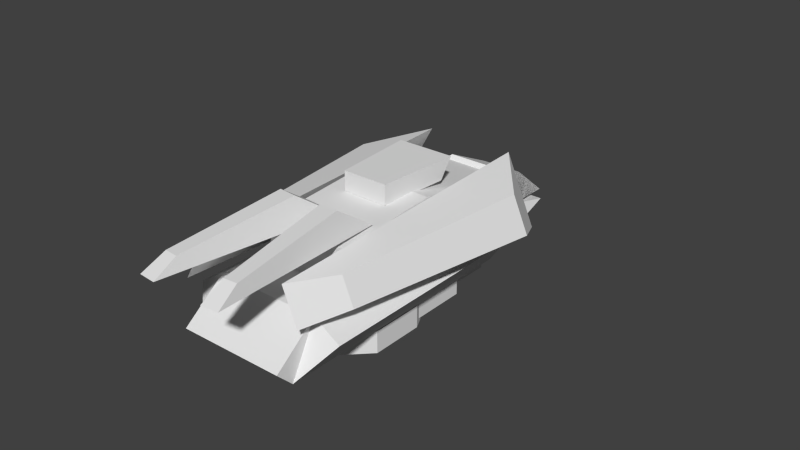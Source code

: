 # Source: cirr.blend  (saved by Blender 2.63.0; exported with 4.5.12 LTS)
import bpy
from mathutils import Matrix  # noqa: F401  (used for matrix-valued properties, if any)

bpy.ops.wm.read_factory_settings(use_empty=True)
scene = bpy.context.scene
scene.name = 'Scene'

# ---- collections
col_collection_1 = bpy.data.collections.new('Collection 1'); scene.collection.children.link(col_collection_1)
col_collection_2 = bpy.data.collections.new('Collection 2'); scene.collection.children.link(col_collection_2)
col_collection_3 = bpy.data.collections.new('Collection 3'); scene.collection.children.link(col_collection_3)
col_collection_4 = bpy.data.collections.new('Collection 4'); scene.collection.children.link(col_collection_4)
col_collection_5 = bpy.data.collections.new('Collection 5'); scene.collection.children.link(col_collection_5)
col_collection_6 = bpy.data.collections.new('Collection 6'); scene.collection.children.link(col_collection_6)
col_collection_7 = bpy.data.collections.new('Collection 7'); scene.collection.children.link(col_collection_7)

# ---- world
world_world = bpy.data.worlds.new('World'); scene.world = world_world
world_world.color = (0.05088, 0.05088, 0.05088)
world_world.use_sun_shadow = False
world_world.sun_shadow_jitter_overblur = 0.0
world_world.cycles.sampling_method = 'MANUAL'
world_world.cycles.sample_map_resolution = 256

# ---- meshes
me_thrust = bpy.data.meshes.new('thrust')
me_thrust.from_pydata([(0.414, 7.452, 31.02), (0.414, 7.452, 40.95)], [], [])
me_thrust.use_remesh_preserve_volume = False
me_thrust.use_remesh_preserve_attributes = False
me_thrust.use_mirror_vertex_groups = False
me_thrust.update()
me_pit = bpy.data.meshes.new('pit')
me_pit.from_pydata([(-3.86, 6.293, -36.59), (4.289, 6.293, -36.59), (6.693, 1.97, -40.58), (5.049, 10.81, -26.84), (11.74, 6.583, -23.37), (4.289, 6.293, -36.59), (6.693, 1.97, -40.58), (5.049, 10.81, -26.84), (11.74, 6.583, -23.37), (-6.188, 1.97, -40.58), (-4.544, 10.81, -26.84), (-10.61, 6.583, -23.37)], [], [(5, 7, 8, 6), (1, 3, 4, 2), (0, 9, 11, 10), (1, 0, 10, 3), (0, 1, 2, 9), (9, 2, 4, 11), (10, 11, 4, 3)])
_uv = me_pit.uv_layers.new(name='UVMap')
_uv.uv.foreach_set('vector', [0.04477, 0.05599, 0.06616, 0.1344, 0.008352, 0.1645, 0.008352, 0.02482, 0.04477, 0.05599, 0.06616, 0.1344, 0.008352, 0.1645, 0.008352, 0.02482, 0.04477, 0.05599, 0.008352, 0.02482, 0.008352, 0.1645, 0.06616, 0.1344, 0.1337, 0.1378, 0.06806, 0.1378, 0.06256, 0.05125, 0.1398, 0.05125, 0.06806, 0.1378, 0.1337, 0.1378, 0.1531, 0.1852, 0.05064, 0.1852, 0.05019, 0.1857, 0.1524, 0.1857, 0.193, 0.329, 0.01366, 0.329, 0.06256, 0.05125, 0.01403, 0.007158, 0.1937, 0.007158, 0.1398, 0.05125])
me_pit.use_remesh_preserve_volume = False
me_pit.use_remesh_preserve_attributes = False
me_pit.use_mirror_vertex_groups = False
me_pit.update()
me_gun = bpy.data.meshes.new('gun')
me_gun.from_pydata([(-4.489, 14.13, 3.363), (-4.489, 17.94, 3.363), (-5.66, 17.94, -12.88), (-5.514, 14.13, -10.39), (5.609, 17.94, -12.88), (5.463, 14.13, -10.39), (4.438, 17.94, 3.363), (4.438, 14.13, 3.363)], [], [(2, 4, 5, 3), (5, 4, 6, 7), (0, 1, 2, 3), (3, 5, 7, 0), (7, 6, 1, 0), (4, 2, 1, 6)])
_uv = me_gun.uv_layers.new(name='UVMap')
_uv.uv.foreach_set('vector', [0.3962, 0.6571, 0.2978, 0.6571, 0.2991, 0.6174, 0.3949, 0.6174, 0.4804, 0.02621, 0.515, 0.003536, 0.515, 0.1517, 0.4804, 0.1517, 0.4803, 0.1519, 0.5151, 0.1519, 0.5151, 0.00266, 0.4803, 0.02549, 0.3949, 0.6176, 0.2989, 0.6176, 0.3079, 0.4972, 0.386, 0.4972, 0.308, 0.8322, 0.308, 0.799, 0.386, 0.799, 0.386, 0.8322, 0.2978, 0.6571, 0.3962, 0.6571, 0.386, 0.799, 0.308, 0.799])
me_gun.use_remesh_preserve_volume = False
me_gun.use_remesh_preserve_attributes = False
me_gun.use_mirror_vertex_groups = False
me_gun.update()
me_flareb = bpy.data.meshes.new('flareb')
me_flareb.from_pydata([(-3.697, -5.52, -20.47)], [], [])
me_flareb.use_remesh_preserve_volume = False
me_flareb.use_remesh_preserve_attributes = False
me_flareb.use_mirror_vertex_groups = False
me_flareb.update()
me_flarea = bpy.data.meshes.new('flarea')
me_flarea.from_pydata([(-6.273, -5.52, -20.47)], [], [])
me_flarea.use_remesh_preserve_volume = False
me_flarea.use_remesh_preserve_attributes = False
me_flarea.use_mirror_vertex_groups = False
me_flarea.update()
me_flare4 = bpy.data.meshes.new('flare4')
me_flare4.from_pydata([(2.743, -5.52, -20.47)], [], [])
me_flare4.use_remesh_preserve_volume = False
me_flare4.use_remesh_preserve_attributes = False
me_flare4.use_mirror_vertex_groups = False
me_flare4.update()
me_flare3 = bpy.data.meshes.new('flare3')
me_flare3.from_pydata([(5.319, -5.52, -20.47)], [], [])
me_flare3.use_remesh_preserve_volume = False
me_flare3.use_remesh_preserve_attributes = False
me_flare3.use_mirror_vertex_groups = False
me_flare3.update()
me_bombdrop = bpy.data.meshes.new('bombdrop')
me_bombdrop.from_pydata([(0.0, -0.828, -13.28)], [], [])
me_bombdrop.use_remesh_preserve_volume = False
me_bombdrop.use_remesh_preserve_attributes = False
me_bombdrop.use_mirror_vertex_groups = False
me_bombdrop.update()
me_aimpoint4 = bpy.data.meshes.new('aimpoint4')
me_aimpoint4.from_pydata([(2.743, -5.52, 2.53)], [], [])
me_aimpoint4.use_remesh_preserve_volume = False
me_aimpoint4.use_remesh_preserve_attributes = False
me_aimpoint4.use_mirror_vertex_groups = False
me_aimpoint4.update()
me_aimpoint3 = bpy.data.meshes.new('aimpoint3')
me_aimpoint3.from_pydata([(5.319, -5.52, 2.53)], [], [])
me_aimpoint3.use_remesh_preserve_volume = False
me_aimpoint3.use_remesh_preserve_attributes = False
me_aimpoint3.use_mirror_vertex_groups = False
me_aimpoint3.update()
me_aimpoint2 = bpy.data.meshes.new('aimpoint2')
me_aimpoint2.from_pydata([(-3.697, -5.52, 2.53)], [], [])
me_aimpoint2.use_remesh_preserve_volume = False
me_aimpoint2.use_remesh_preserve_attributes = False
me_aimpoint2.use_mirror_vertex_groups = False
me_aimpoint2.update()
me_aimpoint1 = bpy.data.meshes.new('aimpoint1')
me_aimpoint1.from_pydata([(-6.273, -5.52, 2.53)], [], [])
me_aimpoint1.use_remesh_preserve_volume = False
me_aimpoint1.use_remesh_preserve_attributes = False
me_aimpoint1.use_mirror_vertex_groups = False
me_aimpoint1.update()
me_base = bpy.data.meshes.new('base')
me_base.from_pydata([(-8.26, 9.721, -27.47), (-8.317, -0.6429, -27.47), (8.398, 9.605, -27.42), (-8.149, -0.5816, -4.345), (-8.158, 14.53, -3.023), (-8.244, 13.11, 17.65), (8.341, 13.08, 17.65), (-8.149, -0.6178, 17.65), (-31.05, 0.0, -55.92), (-31.05, 0.0, 31.02), (31.05, 0.0, 31.02), (31.05, 0.0, -55.92), (8.456, -0.6429, -27.47), (8.288, -0.5816, -4.345), (8.297, 14.53, -3.023), (8.288, -0.6178, 17.65)], [], [(1, 3, 4, 0), (3, 7, 5, 4), (12, 1, 0, 2), (14, 4, 5, 6), (4, 14, 2, 0), (12, 2, 14, 13), (13, 14, 6, 15), (5, 7, 15, 6)])
_uv = me_base.uv_layers.new(name='UVMap')
_uv.uv.foreach_set('vector', [0.1563, 0.8435, 0.1569, 0.6355, 0.2928, 0.6236, 0.2495, 0.8435, 0.1569, 0.6355, 0.1566, 0.4377, 0.2801, 0.4377, 0.2928, 0.6236, 0.002238, 0.3342, 0.1552, 0.3336, 0.1551, 0.4277, 0.003755, 0.4273, 0.002702, 0.6533, 0.1531, 0.654, 0.1529, 0.8422, 0.002238, 0.8414, 0.1531, 0.654, 0.002702, 0.6533, 0.003755, 0.4273, 0.1551, 0.4277, 0.1563, 0.8435, 0.2495, 0.8435, 0.2928, 0.6236, 0.1569, 0.6355, 0.1569, 0.6355, 0.2928, 0.6236, 0.2801, 0.4377, 0.1566, 0.4377, 0.5244, 0.1416, 0.5257, 0.0004557, 0.6947, 0.0008292, 0.6949, 0.1416])
me_base.use_remesh_preserve_volume = False
me_base.use_remesh_preserve_attributes = False
me_base.use_mirror_vertex_groups = False
me_base.update()
me_landgun = bpy.data.meshes.new('landgun')
me_landgun.from_pydata([(-10.78, -3.91, 18.63), (9.827, -3.91, 18.63), (-10.78, -0.69, 34.73), (9.827, 2.53, -36.11), (9.827, -3.91, -20.01), (-10.78, 5.75, -23.23), (-10.78, 2.53, -36.11), (-10.78, -3.91, 31.51), (-15.93, 2.53, -14.86), (-10.78, 5.75, 26.36), (-15.93, 2.53, 26.36), (-10.78, -3.91, -20.01), (9.827, -0.69, 34.73), (9.827, 5.75, -23.23), (9.827, -3.91, 31.51), (14.98, 2.53, -14.86), (9.827, 5.75, 26.36), (14.98, 2.53, 26.36)], [], [(0, 11, 4, 1), (11, 7, 10, 8), (8, 10, 9, 5), (7, 2, 9), (7, 9, 10), (4, 11, 6, 3), (6, 11, 8), (6, 8, 5), (15, 13, 16, 17), (14, 16, 12), (14, 17, 16), (3, 6, 5, 13), (0, 1, 14, 7), (2, 12, 16, 9), (16, 13, 5, 9), (7, 14, 12, 2), (4, 15, 17, 14), (3, 15, 4), (3, 13, 15)])
_uv = me_landgun.uv_layers.new(name='UVMap')
_uv.uv.foreach_set('vector', [0.5277, 0.4543, 0.5277, 0.1426, 0.694, 0.1426, 0.694, 0.4543, 0.7732, 0.151, 0.7732, 0.6199, 0.6982, 0.573, 0.6982, 0.1979, 0.8315, 0.2021, 0.8315, 0.5911, 0.7742, 0.5911, 0.7742, 0.1231, 0.8225, 0.6824, 0.7803, 0.6905, 0.7742, 0.5911, 0.8225, 0.6824, 0.7742, 0.5911, 0.8315, 0.5911, 0.694, 0.1426, 0.5277, 0.1426, 0.5277, 0.002639, 0.694, 0.002639, 0.7251, 0.0006996, 0.7732, 0.151, 0.6982, 0.1979, 0.7934, -0.0006853, 0.8315, 0.2021, 0.7742, 0.1231, 0.8315, 0.2021, 0.7742, 0.1231, 0.7742, 0.5911, 0.8315, 0.5911, 0.8225, 0.6824, 0.7742, 0.5911, 0.7803, 0.6905, 0.8225, 0.6824, 0.8315, 0.5911, 0.7742, 0.5911, 0.8323, 0.0003208, 0.9979, 0.0003208, 0.9979, 0.107, 0.8323, 0.107, 0.5277, 0.4543, 0.694, 0.4543, 0.694, 0.5583, 0.5277, 0.5583, 0.9979, 0.5903, 0.8323, 0.5903, 0.8323, 0.5054, 0.9979, 0.5054, 0.8323, 0.5054, 0.8323, 0.107, 0.9979, 0.107, 0.9979, 0.5054, 0.5277, 0.5583, 0.694, 0.5583, 0.694, 0.595, 0.5277, 0.595, 0.7732, 0.151, 0.6982, 0.1979, 0.6982, 0.573, 0.7732, 0.6199, 0.7251, 0.0006996, 0.6982, 0.1979, 0.7732, 0.151, 0.7934, -0.0006853, 0.7742, 0.1231, 0.8315, 0.2021])
me_landgun.use_remesh_preserve_volume = False
me_landgun.use_remesh_preserve_attributes = False
me_landgun.use_mirror_vertex_groups = False
me_landgun.update()
me_g2_001 = bpy.data.meshes.new('g2.001')
me_g2_001.from_pydata([(-15.87, 2.173, -25.57), (-21.14, 6.101, -15.79), (-16.05, 7.545, 23.15), (-12.73, 6.68, 31.91), (-9.391, 13.17, 31.4), (-9.314, 14.91, -26.57), (-13.51, 12.5, 22.76), (-17.73, 12.72, -16.31)], [], [(0, 3, 2, 1), (5, 0, 1, 7), (7, 6, 4, 5), (3, 0, 5, 4), (2, 3, 4, 6), (2, 6, 7, 1)])
_uv = me_g2_001.uv_layers.new(name='UVMap')
_uv.uv.foreach_set('vector', [0.453, 0.6847, 0.453, 0.1786, 0.3977, 0.3762, 0.4088, 0.5991, 0.9498, 0.8982, 0.9498, 0.8137, 0.8805, 0.8161, 0.8805, 0.8599, 0.5106, 0.5939, 0.498, 0.2494, 0.453, 0.1756, 0.453, 0.6847, 0.9243, 0.712, 0.3984, 0.7017, 0.3984, 0.8325, 0.9243, 0.7814, 0.6493, 0.8213, 0.5939, 0.8222, 0.5939, 0.8652, 0.6493, 0.8542, 0.6493, 0.8213, 0.6493, 0.8542, 0.8805, 0.8599, 0.8805, 0.8161])
me_g2_001.use_remesh_preserve_volume = False
me_g2_001.use_remesh_preserve_attributes = False
me_g2_001.use_mirror_vertex_groups = False
me_g2_001.update()
me_g2 = bpy.data.meshes.new('g2')
me_g2.from_pydata([(14.91, 2.173, -25.57), (20.18, 6.101, -15.79), (15.1, 7.545, 23.15), (11.77, 6.68, 31.91), (8.436, 13.17, 31.4), (8.359, 14.91, -26.57), (12.55, 12.5, 22.76), (16.78, 12.72, -16.31)], [], [(0, 1, 2, 3), (5, 7, 1, 0), (7, 5, 4, 6), (3, 4, 5, 0), (2, 6, 4, 3), (2, 1, 7, 6)])
_uv = me_g2.uv_layers.new(name='UVMap')
_uv.uv.foreach_set('vector', [0.453, 0.6847, 0.4088, 0.5991, 0.3977, 0.3762, 0.453, 0.1786, 0.9498, 0.8982, 0.8805, 0.8599, 0.8805, 0.8161, 0.9498, 0.8137, 0.5106, 0.5939, 0.453, 0.6847, 0.453, 0.1756, 0.498, 0.2494, 0.9243, 0.712, 0.9243, 0.7814, 0.3984, 0.8325, 0.3984, 0.7017, 0.6493, 0.8213, 0.6493, 0.8542, 0.5939, 0.8652, 0.5939, 0.8222, 0.6493, 0.8213, 0.8805, 0.8161, 0.8805, 0.8599, 0.6493, 0.8542])
me_g2.use_remesh_preserve_volume = False
me_g2.use_remesh_preserve_attributes = False
me_g2.use_mirror_vertex_groups = False
me_g2.update()
me_f2_001 = bpy.data.meshes.new('f2.001')
me_f2_001.from_pydata([(-6.544, 14.03, 9.755), (-5.766, 19.11, 17.11), (-7.341, 16.77, 39.53), (-8.088, 14.35, 43.99), (-4.723, 14.35, 44.29), (0.0634, 14.03, 10.33), (-4.77, 16.77, 39.75), (-2.333, 19.11, 17.41)], [], [(0, 3, 2, 1), (3, 0, 5, 4), (2, 3, 4, 6), (7, 6, 4, 5), (1, 2, 6, 7), (7, 5, 0, 1)])
_uv = me_f2_001.uv_layers.new(name='UVMap')
_uv.uv.foreach_set('vector', [0.4977, 0.9439, 0.9384, 0.9273, 0.8326, 0.8728, 0.5898, 0.8743, 0.05194, 0.9157, 0.4757, 0.9195, 0.4757, 0.8374, 0.05194, 0.8598, 0.4173, 0.9763, 0.4951, 0.9816, 0.495, 0.9303, 0.4172, 0.9371, 0.8463, 0.9981, 0.5563, 0.9916, 0.4986, 0.9444, 0.9386, 0.9278, 0.1195, 0.9762, 0.4173, 0.9763, 0.4172, 0.9371, 0.1195, 0.9308, 0.1195, 0.9308, 0.002783, 0.9075, 0.002783, 0.9949, 0.1195, 0.9762])
me_f2_001.use_remesh_preserve_volume = False
me_f2_001.use_remesh_preserve_attributes = False
me_f2_001.use_mirror_vertex_groups = False
me_f2_001.update()
me_f2 = bpy.data.meshes.new('f2')
me_f2.from_pydata([(7.262, 14.03, 9.755), (6.483, 19.11, 17.11), (8.059, 16.77, 39.53), (8.805, 14.35, 43.99), (5.44, 14.35, 44.29), (0.6541, 14.03, 10.33), (5.488, 16.77, 39.75), (3.051, 19.11, 17.41)], [], [(0, 1, 2, 3), (3, 4, 5, 0), (2, 6, 4, 3), (7, 5, 4, 6), (1, 7, 6, 2), (7, 1, 0, 5)])
_uv = me_f2.uv_layers.new(name='UVMap')
_uv.uv.foreach_set('vector', [0.4977, 0.9439, 0.5898, 0.8743, 0.8326, 0.8728, 0.9384, 0.9273, 0.05194, 0.9157, 0.05194, 0.8598, 0.4757, 0.8374, 0.4757, 0.9195, 0.4173, 0.9763, 0.4172, 0.9371, 0.495, 0.9303, 0.4951, 0.9816, 0.8463, 0.9981, 0.9386, 0.9278, 0.4986, 0.9444, 0.5563, 0.9916, 0.1195, 0.9762, 0.1195, 0.9308, 0.4172, 0.9371, 0.4173, 0.9763, 0.1195, 0.9308, 0.1195, 0.9762, 0.002783, 0.9949, 0.002783, 0.9075])
me_f2.use_remesh_preserve_volume = False
me_f2.use_remesh_preserve_attributes = False
me_f2.use_mirror_vertex_groups = False
me_f2.update()
me_turret = bpy.data.meshes.new('turret')
me_turret.from_pydata([(-8.834, -3.91, -2.607), (-8.834, -8.186, -2.607), (7.879, -3.91, -2.607), (9.969, -3.91, 1.572), (9.969, -3.91, 12.02), (5.79, -3.91, 16.2), (5.79, -8.186, 16.2), (-10.92, -3.91, 1.572), (9.969, -8.186, 1.572), (9.969, -8.186, 12.02), (-10.92, -8.186, 12.02), (-10.92, -8.186, 1.572), (7.879, -8.186, -2.607), (-0.4773, 4.14, 5.75), (-6.745, -8.186, 16.2), (-6.745, -3.91, 16.2), (-10.92, -3.91, 12.02)], [], [(1, 12, 8, 11), (16, 7, 11, 10), (0, 1, 11, 7), (2, 3, 8, 12), (4, 9, 8, 3), (6, 9, 4, 5), (14, 15, 16, 10), (15, 14, 6, 5), (10, 9, 6, 14), (11, 8, 9, 10), (12, 1, 0, 2)])
_uv = me_turret.uv_layers.new(name='UVMap')
_uv.uv.foreach_set('vector', [0.1996, 0.05346, 0.3749, 0.05346, 0.3969, 0.0973, 0.1777, 0.0973, 0.3253, 0.3838, 0.2117, 0.3838, 0.2117, 0.4303, 0.3253, 0.4303, 0.1609, 0.3838, 0.1609, 0.4303, 0.2117, 0.4303, 0.2117, 0.3838, 0.1609, 0.3838, 0.2117, 0.3838, 0.2117, 0.4303, 0.1609, 0.4303, 0.3253, 0.3838, 0.3253, 0.4303, 0.2117, 0.4303, 0.2117, 0.3838, 0.3896, 0.4303, 0.3253, 0.4303, 0.3253, 0.3838, 0.3896, 0.3838, 0.3896, 0.4303, 0.3896, 0.3838, 0.3253, 0.3838, 0.3253, 0.4303, 0.2215, 0.2956, 0.2215, 0.2507, 0.353, 0.2507, 0.353, 0.2956, 0.1777, 0.2069, 0.3969, 0.2069, 0.353, 0.2507, 0.2215, 0.2507, 0.1777, 0.0973, 0.3969, 0.0973, 0.3969, 0.2069, 0.1777, 0.2069, 0.3749, 0.05346, 0.1996, 0.05346, 0.1996, 0.008599, 0.3749, 0.008599])
me_turret.use_remesh_preserve_volume = False
me_turret.use_remesh_preserve_attributes = False
me_turret.use_mirror_vertex_groups = False
me_turret.update()
me_barrel3_003 = bpy.data.meshes.new('barrel3.003')
me_barrel3_003.from_pydata([(5.319, -5.52, -23.23), (-5.64, -4.948, -10.19), (-5.64, -4.948, -19.87), (-3.696, -4.948, -19.87), (-3.696, -4.948, -10.19), (-5.64, -6.263, -10.19), (-3.696, -6.263, -10.19), (-3.696, -6.263, -19.87), (-5.64, -6.263, -19.87), (-6.981, -4.159, 6.01), (-6.981, -4.159, -10.57), (-2.355, -4.159, -10.57), (-2.355, -4.159, 6.01), (-6.981, -7.289, 6.01), (-2.355, -7.289, 6.01), (-2.355, -7.289, -10.57), (-6.981, -7.289, -10.57)], [], [(10, 16, 13, 9), (2, 8, 5, 1), (7, 3, 4, 6), (6, 5, 8, 7), (2, 3, 7, 8), (15, 11, 12, 14), (10, 11, 15, 16), (9, 12, 11, 10), (1, 4, 3, 2), (13, 16, 15, 14), (12, 9, 13, 14)])
_uv = me_barrel3_003.uv_layers.new(name='UVMap')
_uv.uv.foreach_set('vector', [0.5025, 0.6635, 0.5025, 0.7025, 0.7095, 0.7025, 0.7095, 0.6635, 0.9172, 0.9975, 0.9515, 0.9975, 0.9515, 0.9632, 0.9172, 0.9632, 0.9172, 0.9975, 0.9515, 0.9975, 0.9515, 0.9632, 0.9172, 0.9632, 0.9172, 0.9975, 0.9515, 0.9975, 0.9515, 0.9632, 0.9172, 0.9632, 0.7145, 0.702, 0.7505, 0.702, 0.7505, 0.6777, 0.7145, 0.6777, 0.5025, 0.6637, 0.5025, 0.7027, 0.7095, 0.7027, 0.7095, 0.6637, 0.7489, 0.6632, 0.7489, 0.6054, 0.7098, 0.6054, 0.7098, 0.6632, 0.7095, 0.6635, 0.7095, 0.6057, 0.5025, 0.6057, 0.5025, 0.6635, 0.9172, 0.9975, 0.9515, 0.9975, 0.9515, 0.9632, 0.9172, 0.9632, 0.7093, 0.6054, 0.5028, 0.6054, 0.5028, 0.663, 0.7093, 0.663, 0.749, 0.6632, 0.749, 0.6054, 0.7099, 0.6054, 0.7099, 0.6632])
me_barrel3_003.use_remesh_preserve_volume = False
me_barrel3_003.use_remesh_preserve_attributes = False
me_barrel3_003.use_mirror_vertex_groups = False
me_barrel3_003.update()
me_barrel3_002 = bpy.data.meshes.new('barrel3.002')
me_barrel3_002.from_pydata([(5.319, -5.52, -23.23), (-10.59, -4.948, -10.19), (-10.59, -4.948, -19.87), (-8.649, -4.948, -19.87), (-8.649, -4.948, -10.19), (-10.59, -6.263, -10.19), (-8.649, -6.263, -10.19), (-8.649, -6.263, -19.87), (-10.59, -6.263, -19.87), (-11.93, -4.159, 6.01), (-11.93, -4.159, -10.57), (-7.308, -4.159, -10.57), (-7.308, -4.159, 6.01), (-11.93, -7.289, 6.01), (-7.308, -7.289, 6.01), (-7.308, -7.289, -10.57), (-11.93, -7.289, -10.57)], [], [(10, 16, 13, 9), (2, 8, 5, 1), (7, 3, 4, 6), (6, 5, 8, 7), (2, 3, 7, 8), (15, 11, 12, 14), (10, 11, 15, 16), (9, 12, 11, 10), (1, 4, 3, 2), (13, 16, 15, 14), (12, 9, 13, 14)])
_uv = me_barrel3_002.uv_layers.new(name='UVMap')
_uv.uv.foreach_set('vector', [0.5025, 0.6635, 0.5025, 0.7025, 0.7095, 0.7025, 0.7095, 0.6635, 0.9172, 0.9975, 0.9515, 0.9975, 0.9515, 0.9632, 0.9172, 0.9632, 0.9172, 0.9975, 0.9515, 0.9975, 0.9515, 0.9632, 0.9172, 0.9632, 0.9172, 0.9975, 0.9515, 0.9975, 0.9515, 0.9632, 0.9172, 0.9632, 0.7145, 0.702, 0.7505, 0.702, 0.7505, 0.6777, 0.7145, 0.6777, 0.5025, 0.6637, 0.5025, 0.7027, 0.7095, 0.7027, 0.7095, 0.6637, 0.7489, 0.6632, 0.7489, 0.6054, 0.7098, 0.6054, 0.7098, 0.6632, 0.7095, 0.6635, 0.7095, 0.6057, 0.5025, 0.6057, 0.5025, 0.6635, 0.9172, 0.9975, 0.9515, 0.9975, 0.9515, 0.9632, 0.9172, 0.9632, 0.7093, 0.6054, 0.5028, 0.6054, 0.5028, 0.663, 0.7093, 0.663, 0.749, 0.6632, 0.749, 0.6054, 0.7099, 0.6054, 0.7099, 0.6632])
me_barrel3_002.use_remesh_preserve_volume = False
me_barrel3_002.use_remesh_preserve_attributes = False
me_barrel3_002.use_mirror_vertex_groups = False
me_barrel3_002.update()
me_barrel3_001 = bpy.data.meshes.new('barrel3.001')
me_barrel3_001.from_pydata([(5.319, -5.52, -23.23), (1.338, -4.948, -10.19), (1.338, -4.948, -19.87), (-0.6059, -4.948, -19.87), (-0.6059, -4.948, -10.19), (1.338, -6.263, -10.19), (-0.6059, -6.263, -10.19), (-0.6059, -6.263, -19.87), (1.338, -6.263, -19.87), (2.679, -4.159, 6.01), (2.679, -4.159, -10.57), (-1.947, -4.159, -10.57), (-1.947, -4.159, 6.01), (2.679, -7.289, 6.01), (-1.947, -7.289, 6.01), (-1.947, -7.289, -10.57), (2.679, -7.289, -10.57)], [], [(10, 9, 13, 16), (2, 1, 5, 8), (7, 6, 4, 3), (6, 7, 8, 5), (2, 8, 7, 3), (15, 14, 12, 11), (10, 16, 15, 11), (9, 10, 11, 12), (1, 2, 3, 4), (13, 14, 15, 16), (12, 14, 13, 9)])
_uv = me_barrel3_001.uv_layers.new(name='UVMap')
_uv.uv.foreach_set('vector', [0.5025, 0.6635, 0.7095, 0.6635, 0.7095, 0.7025, 0.5025, 0.7025, 0.9172, 0.9975, 0.9172, 0.9632, 0.9515, 0.9632, 0.9515, 0.9975, 0.9172, 0.9975, 0.9172, 0.9632, 0.9515, 0.9632, 0.9515, 0.9975, 0.9172, 0.9975, 0.9172, 0.9632, 0.9515, 0.9632, 0.9515, 0.9975, 0.7145, 0.702, 0.7145, 0.6777, 0.7505, 0.6777, 0.7505, 0.702, 0.5025, 0.6637, 0.7095, 0.6637, 0.7095, 0.7027, 0.5025, 0.7027, 0.7489, 0.6632, 0.7098, 0.6632, 0.7098, 0.6054, 0.7489, 0.6054, 0.7095, 0.6635, 0.5025, 0.6635, 0.5025, 0.6057, 0.7095, 0.6057, 0.9172, 0.9975, 0.9172, 0.9632, 0.9515, 0.9632, 0.9515, 0.9975, 0.7093, 0.6054, 0.7093, 0.663, 0.5028, 0.663, 0.5028, 0.6054, 0.749, 0.6632, 0.7099, 0.6632, 0.7099, 0.6054, 0.749, 0.6054])
me_barrel3_001.use_remesh_preserve_volume = False
me_barrel3_001.use_remesh_preserve_attributes = False
me_barrel3_001.use_mirror_vertex_groups = False
me_barrel3_001.update()
me_barrel3 = bpy.data.meshes.new('barrel3')
me_barrel3.from_pydata([(5.319, -5.52, -23.23), (6.291, -4.948, -10.19), (6.291, -4.948, -19.87), (4.347, -4.948, -19.87), (4.347, -4.948, -10.19), (6.291, -6.263, -10.19), (4.347, -6.263, -10.19), (4.347, -6.263, -19.87), (6.291, -6.263, -19.87), (7.632, -4.159, 6.01), (7.632, -4.159, -10.57), (3.006, -4.159, -10.57), (3.006, -4.159, 6.01), (7.632, -7.289, 6.01), (3.006, -7.289, 6.01), (3.006, -7.289, -10.57), (7.632, -7.289, -10.57)], [], [(10, 9, 13, 16), (2, 1, 5, 8), (7, 6, 4, 3), (6, 7, 8, 5), (2, 8, 7, 3), (15, 14, 12, 11), (10, 16, 15, 11), (9, 10, 11, 12), (1, 2, 3, 4), (13, 14, 15, 16), (12, 14, 13, 9)])
_uv = me_barrel3.uv_layers.new(name='UVMap')
_uv.uv.foreach_set('vector', [0.5025, 0.6635, 0.7095, 0.6635, 0.7095, 0.7025, 0.5025, 0.7025, 0.9172, 0.9975, 0.9172, 0.9632, 0.9515, 0.9632, 0.9515, 0.9975, 0.9172, 0.9975, 0.9172, 0.9632, 0.9515, 0.9632, 0.9515, 0.9975, 0.9172, 0.9975, 0.9172, 0.9632, 0.9515, 0.9632, 0.9515, 0.9975, 0.7145, 0.702, 0.7145, 0.6777, 0.7505, 0.6777, 0.7505, 0.702, 0.5025, 0.6637, 0.7095, 0.6637, 0.7095, 0.7027, 0.5025, 0.7027, 0.7489, 0.6632, 0.7098, 0.6632, 0.7098, 0.6054, 0.7489, 0.6054, 0.7095, 0.6635, 0.5025, 0.6635, 0.5025, 0.6057, 0.7095, 0.6057, 0.9172, 0.9975, 0.9172, 0.9632, 0.9515, 0.9632, 0.9515, 0.9975, 0.7093, 0.6054, 0.7093, 0.663, 0.5028, 0.663, 0.5028, 0.6054, 0.749, 0.6632, 0.7099, 0.6632, 0.7099, 0.6054, 0.749, 0.6054])
me_barrel3.use_remesh_preserve_volume = False
me_barrel3.use_remesh_preserve_attributes = False
me_barrel3.use_mirror_vertex_groups = False
me_barrel3.update()

# ---- objects
ob_thrust = bpy.data.objects.new('thrust', me_thrust)
ob_pit = bpy.data.objects.new('pit', me_pit)
ob_gun = bpy.data.objects.new('gun', me_gun)
ob_flareb = bpy.data.objects.new('flareb', me_flareb)
ob_flarea = bpy.data.objects.new('flarea', me_flarea)
ob_flare4 = bpy.data.objects.new('flare4', me_flare4)
ob_flare3 = bpy.data.objects.new('flare3', me_flare3)
ob_bombdrop = bpy.data.objects.new('bombdrop', me_bombdrop)
ob_aimpoint4 = bpy.data.objects.new('aimpoint4', me_aimpoint4)
ob_aimpoint3 = bpy.data.objects.new('aimpoint3', me_aimpoint3)
ob_aimpoint2 = bpy.data.objects.new('aimpoint2', me_aimpoint2)
ob_aimpoint1 = bpy.data.objects.new('aimpoint1', me_aimpoint1)
ob_base = bpy.data.objects.new('base', me_base)
ob_landgun = bpy.data.objects.new('landgun', me_landgun)
ob_g1 = bpy.data.objects.new('g1', me_g2_001)
ob_g2 = bpy.data.objects.new('g2', me_g2)
ob_f1 = bpy.data.objects.new('F1', me_f2_001)
ob_f2 = bpy.data.objects.new('f2', me_f2)
ob_turret = bpy.data.objects.new('turret', me_turret)
ob_barrel2 = bpy.data.objects.new('barrel2', me_barrel3_003)
ob_barrel1 = bpy.data.objects.new('barrel1', me_barrel3_002)
ob_barrel4 = bpy.data.objects.new('barrel4', me_barrel3_001)
ob_barrel3 = bpy.data.objects.new('barrel3', me_barrel3)

# ---- transforms, parenting, visibility, modifiers, constraints
ob_thrust.location = (0.0, 0.0, 0.0)
ob_thrust.rotation_euler = (1.571, 0.0, 0.0)
ob_thrust.scale = (0.05, 0.05, 0.05)
ob_thrust.lineart.crease_threshold = 0.0
ob_pit.location = (0.0, 0.0, 0.0)
ob_pit.rotation_euler = (1.571, 0.0, 0.0)
ob_pit.scale = (0.05, 0.05, 0.05)
ob_pit.lineart.crease_threshold = 0.0
ob_gun.location = (0.0, 0.0, 0.0)
ob_gun.rotation_euler = (1.571, 0.0, 0.0)
ob_gun.scale = (0.05, 0.05, 0.05)
ob_gun.lineart.crease_threshold = 0.0
ob_flareb.location = (0.0, 0.0, 0.0)
ob_flareb.rotation_euler = (1.571, 0.0, 0.0)
ob_flareb.scale = (0.05, 0.05, 0.05)
ob_flareb.lineart.crease_threshold = 0.0
ob_flarea.location = (0.0, 0.0, 0.0)
ob_flarea.rotation_euler = (1.571, 0.0, 0.0)
ob_flarea.scale = (0.05, 0.05, 0.05)
ob_flarea.lineart.crease_threshold = 0.0
ob_flare4.location = (0.0, 0.0, 0.0)
ob_flare4.rotation_euler = (1.571, 0.0, 0.0)
ob_flare4.scale = (0.05, 0.05, 0.05)
ob_flare4.lineart.crease_threshold = 0.0
ob_flare3.location = (0.0, 0.0, 0.0)
ob_flare3.rotation_euler = (1.571, 0.0, 0.0)
ob_flare3.scale = (0.05, 0.05, 0.05)
ob_flare3.lineart.crease_threshold = 0.0
ob_bombdrop.location = (0.0, 0.0, 0.0)
ob_bombdrop.rotation_euler = (1.571, 0.0, 0.0)
ob_bombdrop.scale = (0.05, 0.05, 0.05)
ob_bombdrop.lineart.crease_threshold = 0.0
ob_aimpoint4.location = (0.0, 0.0, 0.0)
ob_aimpoint4.rotation_euler = (1.571, 0.0, 0.0)
ob_aimpoint4.scale = (0.05, 0.05, 0.05)
ob_aimpoint4.lineart.crease_threshold = 0.0
ob_aimpoint3.location = (0.0, 0.0, 0.0)
ob_aimpoint3.rotation_euler = (1.571, 0.0, 0.0)
ob_aimpoint3.scale = (0.05, 0.05, 0.05)
ob_aimpoint3.lineart.crease_threshold = 0.0
ob_aimpoint2.location = (0.0, 0.0, 0.0)
ob_aimpoint2.rotation_euler = (1.571, 0.0, 0.0)
ob_aimpoint2.scale = (0.05, 0.05, 0.05)
ob_aimpoint2.lineart.crease_threshold = 0.0
ob_aimpoint1.location = (0.0, 0.0, 0.0)
ob_aimpoint1.rotation_euler = (1.571, 0.0, 0.0)
ob_aimpoint1.scale = (0.05, 0.05, 0.05)
ob_aimpoint1.lineart.crease_threshold = 0.0
ob_base.location = (0.0, 0.0, 0.0)
ob_base.rotation_euler = (1.571, 0.0, 0.0)
ob_base.scale = (0.05, 0.05, 0.05)
ob_base.lineart.crease_threshold = 0.0
ob_landgun.location = (0.0, 0.0, 0.0)
ob_landgun.rotation_euler = (1.571, 0.0, 0.0)
ob_landgun.scale = (0.05, 0.05, 0.05)
ob_landgun.lineart.crease_threshold = 0.0
ob_g1.location = (0.0, 0.0, 0.0)
ob_g1.rotation_euler = (1.571, 0.0, 0.0)
ob_g1.scale = (0.05, 0.05, 0.05)
ob_g1.lineart.crease_threshold = 0.0
ob_g2.location = (0.0, 0.0, 0.0)
ob_g2.rotation_euler = (1.571, 0.0, 0.0)
ob_g2.scale = (0.05, 0.05, 0.05)
ob_g2.lineart.crease_threshold = 0.0
ob_f1.location = (0.0, 0.0, 0.0)
ob_f1.rotation_euler = (1.571, 0.0, 0.0)
ob_f1.scale = (0.05, 0.05, 0.05)
ob_f1.lineart.crease_threshold = 0.0
ob_f2.location = (0.0, 0.0, 0.0)
ob_f2.rotation_euler = (1.571, 0.0, 0.0)
ob_f2.scale = (0.05, 0.05, 0.05)
ob_f2.lineart.crease_threshold = 0.0
ob_turret.location = (0.0, 0.0, 0.0)
ob_turret.rotation_euler = (1.571, 0.0, 0.0)
ob_turret.scale = (0.05, 0.05, 0.05)
ob_turret.lineart.crease_threshold = 0.0
ob_barrel2.location = (0.08369, 0.0, 0.0)
ob_barrel2.rotation_euler = (1.571, 0.0, 0.0)
ob_barrel2.scale = (0.05, 0.05, 0.05)
ob_barrel2.lineart.crease_threshold = 0.0
ob_barrel1.location = (0.08369, 0.0, 0.0)
ob_barrel1.rotation_euler = (1.571, 0.0, 0.0)
ob_barrel1.scale = (0.05, 0.05, 0.05)
ob_barrel1.lineart.crease_threshold = 0.0
ob_barrel4.location = (0.08369, 0.0, 0.0)
ob_barrel4.rotation_euler = (1.571, 0.0, 0.0)
ob_barrel4.scale = (0.05, 0.05, 0.05)
ob_barrel4.lineart.crease_threshold = 0.0
ob_barrel3.location = (0.08369, 0.0, 0.0)
ob_barrel3.rotation_euler = (1.571, 0.0, 0.0)
ob_barrel3.scale = (0.05, 0.05, 0.05)
ob_barrel3.lineart.crease_threshold = 0.0

# ---- collection membership
col_collection_1.objects.link(ob_thrust)
col_collection_1.objects.link(ob_pit)
col_collection_1.objects.link(ob_gun)
col_collection_1.objects.link(ob_flareb)
col_collection_1.objects.link(ob_flarea)
col_collection_1.objects.link(ob_flare4)
col_collection_1.objects.link(ob_flare3)
col_collection_1.objects.link(ob_bombdrop)
col_collection_1.objects.link(ob_aimpoint4)
col_collection_1.objects.link(ob_aimpoint3)
col_collection_1.objects.link(ob_aimpoint2)
col_collection_1.objects.link(ob_aimpoint1)
col_collection_2.objects.link(ob_base)
col_collection_3.objects.link(ob_landgun)
col_collection_4.objects.link(ob_g1)
col_collection_4.objects.link(ob_g2)
col_collection_5.objects.link(ob_f1)
col_collection_5.objects.link(ob_f2)
col_collection_6.objects.link(ob_turret)
col_collection_7.objects.link(ob_barrel2)
col_collection_7.objects.link(ob_barrel1)
col_collection_7.objects.link(ob_barrel4)
col_collection_7.objects.link(ob_barrel3)

# ---- scene / render settings (as saved in the file)
scene.frame_start = 1; scene.frame_end = 250; scene.frame_set(0)
scene.render.engine = 'BLENDER_EEVEE_NEXT'
scene.render.image_settings.color_mode = 'RGB'
scene.render.image_settings.compression = 90
scene.render.resolution_percentage = 50
scene.render.dither_intensity = 0.0
scene.render.bake_margin = 2
scene.render.bake_bias = 0.0
scene.cycles.use_denoising = False
scene.cycles.samples = 10
scene.cycles.sampling_pattern = 'TABULATED_SOBOL'
scene.cycles.light_sampling_threshold = 0.0
scene.cycles.use_adaptive_sampling = False
scene.cycles.use_light_tree = False
scene.cycles.blur_glossy = 0.0
scene.cycles.volume_bounces = 1
scene.cycles.pixel_filter_type = 'GAUSSIAN'
scene.cycles.sample_clamp_indirect = 0.0
scene.view_settings.view_transform = 'Standard'
bpy.context.view_layer.update()

# ---- added for rendering (the .blend has no active camera and no usable light): camera, sun
cam_auto = bpy.data.cameras.new('AutoCamera')
cam_auto.lens = 50.0
cam_auto.sensor_width = 36.0
cam_auto.clip_end = 1000.0
ob_auto_camera = bpy.data.objects.new('AutoCamera', cam_auto)
scene.collection.objects.link(ob_auto_camera)
ob_auto_camera.location = (5.59828, -6.42705, 4.75184)
ob_auto_camera.rotation_euler = (1.09748, -7.21219e-08, 0.694738)
scene.camera = ob_auto_camera
light_auto_sun = bpy.data.lights.new('AutoSun', 'SUN')
light_auto_sun.energy = 3.0
light_auto_sun.angle = 0.0523599
ob_auto_sun = bpy.data.objects.new('AutoSun', light_auto_sun)
scene.collection.objects.link(ob_auto_sun)
ob_auto_sun.rotation_euler = (0.872665, 0.174533, 0.523599)
bpy.context.view_layer.update()
